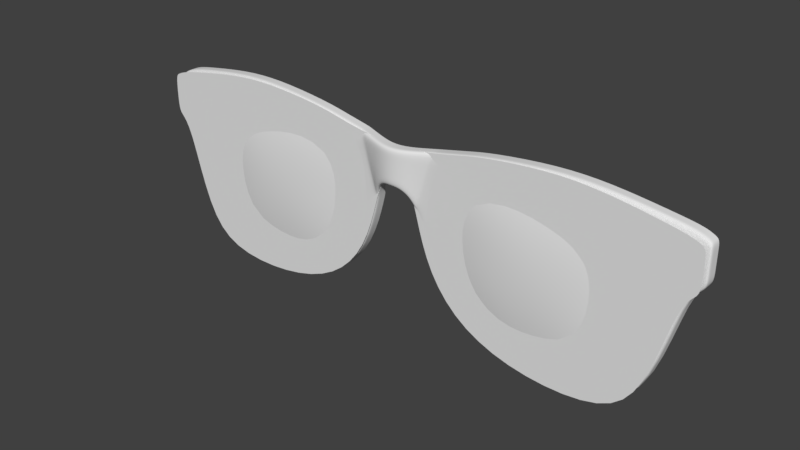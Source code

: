 # Source: Glasses_v01.00.blend  (saved by Blender 2.79.0; exported with 4.5.12 LTS)
import bpy
from mathutils import Matrix  # noqa: F401  (used for matrix-valued properties, if any)

bpy.ops.wm.read_factory_settings(use_empty=True)
scene = bpy.context.scene
scene.name = 'Scene'

# ---- collections
col_collection_1 = bpy.data.collections.new('Collection 1'); scene.collection.children.link(col_collection_1)

# ---- world
world_world = bpy.data.worlds.new('World'); scene.world = world_world
world_world.color = (0.05088, 0.05088, 0.05088)
world_world.use_sun_shadow = False
world_world.sun_shadow_jitter_overblur = 0.0
world_world.cycles.sampling_method = 'MANUAL'

# ---- meshes
me_plane_003 = bpy.data.meshes.new('Plane.003')
me_plane_003.from_pydata([(0.9659, 0.07362, -0.8616), (3.248, 0.1589, -1.128), (0.7842, 0.06751, 1.143), (3.542, 0.1688, 0.9705), (0.6023, 0.06139, 0.249), (2.086, 0.1042, -1.335), (3.646, 0.1723, -0.05313), (2.247, 0.1096, 1.305), (2.17, -0.09197, 0.08296), (0.756, 0.06656, -0.3563), (2.695, 0.1247, -1.285), (3.65, 0.1725, 0.5129), (1.468, 0.08341, 1.261), (0.6422, 0.06274, 0.7489), (1.503, 0.0846, -1.15), (3.498, 0.1673, -0.6386), (2.934, 0.1327, 1.194), (2.216, -0.02825, 0.7201), (2.123, -0.03138, -0.6386), (1.351, -0.05734, 0.1701), (2.944, -0.003745, 0.007625), (2.822, -0.007865, -0.6386), (1.429, -0.05471, -0.4901), (1.412, -0.05527, 0.7324), (2.938, -0.00395, 0.6123)], [], [(24, 11, 3, 16), (23, 17, 7, 12), (22, 18, 8, 19), (21, 15, 6, 20), (18, 21, 20, 8), (5, 10, 21, 18), (10, 1, 15, 21), (9, 22, 19, 4), (0, 14, 22, 9), (14, 5, 18, 22), (13, 23, 12, 2), (4, 19, 23, 13), (19, 8, 17, 23), (17, 24, 16, 7), (8, 20, 24, 17), (20, 6, 11, 24)])
me_plane_003.polygons.foreach_set('use_smooth', [True] * 16)
me_plane_003.use_remesh_preserve_volume = False
me_plane_003.use_remesh_preserve_attributes = False
me_plane_003.use_mirror_vertex_groups = False
me_plane_003.update()
me_plane_002 = bpy.data.meshes.new('Plane.002')
me_plane_002.from_pydata([(3.802, 0.1061, 0.8527), (4.011, 0.1198, 0.9137), (3.624, 0.0943, 0.9656), (3.83, 0.1079, 1.021), (3.638, 0.09522, 0.9326), (3.995, 0.1188, 0.8856), (3.999, 0.119, 0.9404), (3.643, 0.09556, 0.9848), (3.754, 0.1029, 1.02), (3.726, 0.101, 0.8758), (3.909, 0.1131, 0.9967), (3.886, 0.1116, 0.8472), (3.744, 0.07408, 0.9503), (3.818, 0.06783, 0.9399), (3.902, 0.08449, 0.9279), (3.747, 0.08151, 0.9887), (3.737, 0.08019, 0.9087), (3.978, 0.1053, 0.9184), (3.673, 0.08086, 0.9592), (3.81, 0.07854, 0.8922), (3.907, 0.09104, 0.9657), (3.898, 0.08764, 0.8866), (3.825, 0.07952, 0.9843), (3.8, 0.1198, 0.8472), (4.024, 0.1345, 0.9123), (3.61, 0.1073, 0.9676), (3.83, 0.1217, 1.027), (3.625, 0.1082, 0.9324), (4.006, 0.1334, 0.8822), (4.01, 0.1336, 0.9407), (3.63, 0.1086, 0.9881), (3.747, 0.1163, 1.025), (3.718, 0.1144, 0.8722), (3.915, 0.1273, 1.0), (3.891, 0.1258, 0.8409), (3.676, 0.09771, 0.9007), (3.665, 0.1109, 0.8988), (3.685, 0.09832, 1.002), (3.675, 0.1116, 1.007), (3.945, 0.1154, 0.8619), (3.953, 0.1298, 0.8571), (3.961, 0.1165, 0.9705), (3.969, 0.1309, 0.9725), (3.629, 0.09467, 0.9763), (3.616, 0.1077, 0.9789), (3.679, 0.08582, 0.9796), (3.625, 0.09436, 0.9493), (3.674, 0.08545, 0.9334), (3.611, 0.1074, 0.9502), (4.008, 0.1196, 0.9265), (4.02, 0.1343, 0.9259), (3.968, 0.1071, 0.9423), (4.006, 0.1195, 0.8991), (4.018, 0.1341, 0.8966), (3.966, 0.1069, 0.8912)], [], [(10, 20, 51, 41), (8, 15, 22, 3), (46, 47, 18, 2), (3, 22, 20, 10), (52, 54, 39, 5), (14, 13, 19, 21), (13, 12, 16, 19), (43, 45, 37, 7), (21, 19, 0, 11), (18, 47, 16, 12), (19, 16, 9, 0), (20, 22, 13, 14), (7, 37, 38, 30), (5, 39, 40, 28), (22, 15, 12, 13), (49, 1, 24, 50), (43, 7, 30, 44), (35, 4, 27, 36), (0, 9, 32, 23), (37, 8, 31, 38), (46, 2, 25, 48), (8, 3, 26, 31), (52, 5, 28, 53), (41, 6, 29, 42), (39, 11, 34, 40), (11, 0, 23, 34), (3, 10, 33, 26), (9, 35, 36, 32), (37, 45, 15, 8), (10, 41, 42, 33), (2, 43, 44, 25), (51, 17, 1, 49), (39, 54, 21, 11), (2, 18, 45, 43), (4, 46, 48, 27), (4, 35, 47, 46), (41, 51, 49, 6), (6, 49, 50, 29), (1, 52, 53, 24), (1, 17, 54, 52), (21, 54, 17, 14), (51, 20, 14, 17), (15, 45, 18, 12), (16, 47, 35, 9)])
me_plane_002.polygons.foreach_set('use_smooth', [True] * 44)
me_plane_002.use_remesh_preserve_volume = False
me_plane_002.use_remesh_preserve_attributes = False
me_plane_002.use_mirror_vertex_groups = False
me_plane_002.update()
me_plane_001 = bpy.data.meshes.new('Plane.001')
me_plane_001.from_pydata([(0.0, -2.234e-07, 0.663), (4.117, -1.754e-08, 0.656), (0.0, -2.277e-08, 1.169), (4.117, -1.754e-08, 1.131), (0.3191, -1.716e-07, 0.3399), (0.5802, -2.901e-08, 1.216), (0.1632, -2.352e-08, 1.175), (0.1331, -2.176e-07, 0.6514), (2.021, 1.576e-07, -1.379), (2.204, -6.176e-08, 1.46), (1.31, -5.027e-08, 1.374), (1.079, 6.786e-08, -1.076), (3.16, 2.032e-07, -1.352), (2.868, -5.679e-08, 1.423), (3.894, 5.558e-09, 0.4106), (3.928, -3.108e-08, 1.231), (3.545, -4.124e-08, 1.307), (3.622, 1.52e-07, -0.8251), (0.9529, -3.948e-08, 1.294), (0.528, -4.271e-08, -0.4363), (0.2562, -2.021e-07, 0.5518), (0.3331, -2.544e-08, 1.189), (4.079, -8.649e-09, 0.5615), (4.067, -2.275e-08, 1.169)], [], [(22, 1, 3, 23), (20, 4, 5, 21), (0, 7, 6, 2), (11, 8, 9, 10), (19, 11, 10, 18), (8, 12, 13, 9), (17, 14, 15, 16), (12, 17, 16, 13), (4, 19, 18, 5), (7, 20, 21, 6), (14, 22, 23, 15)])
me_plane_001.use_remesh_preserve_volume = False
me_plane_001.use_remesh_preserve_attributes = False
me_plane_001.use_mirror_vertex_groups = False
me_plane_001.update()
me_plane = bpy.data.meshes.new('Plane')
me_plane.from_pydata([(0.0, -0.143, 0.663), (4.117, 0.1276, 0.656), (0.0, -0.143, 1.169), (4.117, 0.1276, 1.131), (0.3191, -1.716e-07, 0.3399), (0.5802, -2.901e-08, 1.216), (0.1632, -0.1237, 1.175), (0.1331, -0.1237, 0.6514), (2.021, 0.02593, -1.379), (2.204, 0.02593, 1.46), (1.31, -5.027e-08, 1.374), (1.079, 6.786e-08, -1.076), (3.16, 0.05618, -1.352), (2.868, 0.05618, 1.423), (3.894, 0.1276, 0.4106), (3.928, 0.1276, 1.231), (3.545, 0.09399, 1.307), (3.622, 0.09399, -0.8251), (0.9529, -3.948e-08, 1.294), (0.528, -4.271e-08, -0.4363), (0.2562, -0.07508, 0.5518), (0.3331, -0.07508, 1.189), (4.079, 0.1276, 0.5615), (4.067, 0.1276, 1.169), (0.0, -0.143, 0.9162), (4.117, 0.1276, 0.8933), (0.4497, -1.003e-07, 0.7779), (0.1481, -0.1237, 0.9132), (3.911, 0.1276, 0.8209), (3.636, 0.09399, 0.2926), (0.609, -6.008e-08, 0.563), (0.2947, -0.07508, 0.8706), (4.073, 0.1276, 0.8654), (4.117, 0.1276, 1.012), (0.5149, -6.465e-08, 0.9969), (0.1556, -0.1237, 1.044), (2.192, 0.02593, 1.278), (1.296, -8.592e-08, 1.249), (2.899, 0.05618, 1.174), (3.919, 0.1276, 1.026), (3.509, 0.09399, 0.9354), (0.7786, -6.231e-08, 1.022), (0.3139, -0.07508, 1.03), (4.07, 0.1276, 1.017), (0.0, -0.143, 1.043), (0.0, -0.143, 0.7896), (4.117, 0.1276, 0.7747), (0.3844, -1.359e-07, 0.5589), (0.1406, -0.1237, 0.7823), (2.031, 0.02593, -1.251), (1.099, 1.114e-07, -1.009), (3.131, 0.05618, -1.282), (3.902, 0.1276, 0.6157), (3.597, 0.09399, -0.3155), (0.6766, -2.517e-08, -0.1266), (0.2754, -0.07508, 0.7112), (4.076, 0.1276, 0.7135), (3.636, 0.1654, 0.2926), (0.609, 0.07138, 0.563), (2.192, 0.09731, 1.278), (1.296, 0.07138, 1.249), (2.899, 0.1276, 1.174), (3.509, 0.1654, 0.9354), (0.7786, 0.07138, 1.022), (2.031, 0.09731, -1.251), (1.099, 0.07138, -1.009), (3.131, 0.1276, -1.282), (3.597, 0.1654, -0.3155), (0.6766, 0.07138, -0.1266), (0.0, -0.07166, 0.663), (4.117, 0.199, 0.656), (0.0, -0.07166, 1.169), (4.117, 0.199, 1.131), (0.3191, 0.07138, 0.3399), (0.5802, 0.07138, 1.216), (0.1632, -0.05236, 1.175), (0.1331, -0.05236, 0.6514), (2.021, 0.09731, -1.379), (2.204, 0.09731, 1.46), (1.31, 0.07138, 1.374), (1.079, 0.07138, -1.076), (3.16, 0.1276, -1.352), (2.868, 0.1276, 1.423), (3.894, 0.199, 0.4106), (3.928, 0.199, 1.231), (3.545, 0.1654, 1.307), (3.622, 0.1654, -0.8251), (0.9529, 0.07138, 1.294), (0.528, 0.07138, -0.4363), (0.2562, -0.0037, 0.5518), (0.3331, -0.0037, 1.189), (4.079, 0.199, 0.5615), (4.067, 0.199, 1.169), (4.117, 0.199, 0.8933), (4.117, 0.199, 1.012), (4.117, 0.199, 0.7747), (3.636, 0.2595, 0.2926), (0.609, 0.1656, 0.563), (2.192, 0.1915, 1.278), (1.296, 0.1656, 1.249), (2.899, 0.2217, 1.174), (3.509, 0.2595, 0.9354), (0.7786, 0.1656, 1.022), (2.031, 0.1915, -1.251), (1.099, 0.1656, -1.009), (3.131, 0.2217, -1.282), (3.597, 0.2595, -0.3155), (0.6766, 0.1656, -0.1266), (0.0, 0.02251, 0.663), (4.117, 0.2932, 0.656), (0.0, 0.02251, 1.169), (4.117, 0.2932, 1.131), (0.3191, 0.1656, 0.3399), (0.5802, 0.1656, 1.216), (0.1632, 0.04181, 1.175), (0.1331, 0.04181, 0.6514), (2.021, 0.1915, -1.379), (2.204, 0.1915, 1.46), (1.31, 0.1656, 1.374), (1.079, 0.1656, -1.076), (3.16, 0.2217, -1.352), (2.868, 0.2217, 1.423), (3.894, 0.2932, 0.4106), (3.928, 0.2932, 1.231), (3.545, 0.2595, 1.307), (3.622, 0.2595, -0.8251), (0.9529, 0.1656, 1.294), (0.528, 0.1656, -0.4363), (0.2562, 0.09047, 0.5518), (0.3331, 0.09047, 1.189), (4.079, 0.2932, 0.5615), (4.067, 0.2932, 1.169), (4.117, 0.2932, 0.8933), (4.117, 0.2932, 1.012), (4.117, 0.2932, 0.7747), (0.3087, -0.01247, 0.3751), (0.5392, -0.01247, 1.211), (0.4239, -0.01247, 0.7933), (0.4816, -0.01247, 1.002), (0.3663, -0.01247, 0.5842), (0.3087, 0.05891, 0.3751), (0.5392, 0.05891, 1.211), (0.3087, 0.1531, 0.3751), (0.5392, 0.1531, 1.211)], [], [(43, 33, 3, 23), (138, 34, 5, 136), (44, 35, 6, 2), (37, 36, 9, 10), (41, 37, 10, 18), (36, 38, 13, 9), (40, 39, 15, 16), (38, 40, 16, 13), (34, 41, 18, 5), (35, 42, 21, 6), (39, 43, 23, 15), (52, 56, 32, 28), (48, 55, 31, 27), (47, 54, 30, 26), (53, 52, 28, 29), (45, 48, 27, 24), (139, 47, 26, 137), (56, 46, 25, 32), (28, 32, 43, 39), (27, 31, 42, 35), (26, 30, 41, 34), (29, 28, 39, 40), (24, 27, 35, 44), (137, 26, 34, 138), (32, 25, 33, 43), (22, 1, 46, 56), (135, 4, 47, 139), (0, 7, 48, 45), (11, 8, 49, 50), (19, 11, 50, 54), (8, 12, 51, 49), (17, 14, 52, 53), (12, 17, 53, 51), (4, 19, 54, 47), (7, 20, 55, 48), (14, 22, 56, 52), (38, 36, 59, 61), (29, 40, 62, 57), (50, 49, 64, 65), (37, 41, 63, 60), (51, 53, 67, 66), (41, 30, 58, 63), (40, 38, 61, 62), (54, 50, 65, 68), (36, 37, 60, 59), (53, 29, 57, 67), (49, 51, 66, 64), (30, 54, 68, 58), (23, 3, 72, 92), (8, 11, 80, 77), (18, 10, 79, 87), (2, 6, 75, 71), (9, 13, 82, 78), (19, 4, 73, 88), (135, 20, 89, 140), (14, 17, 86, 83), (46, 1, 70, 95), (5, 18, 87, 74), (15, 23, 92, 84), (25, 46, 95, 93), (33, 25, 93, 94), (10, 9, 78, 79), (20, 7, 76, 89), (11, 19, 88, 80), (136, 5, 74, 141), (6, 21, 90, 75), (16, 15, 84, 85), (7, 0, 69, 76), (17, 12, 81, 86), (1, 22, 91, 70), (12, 8, 77, 81), (22, 14, 83, 91), (3, 33, 94, 72), (13, 16, 85, 82), (92, 72, 111, 131), (60, 63, 102, 99), (79, 78, 117, 118), (93, 95, 134, 132), (59, 60, 99, 98), (80, 88, 127, 119), (94, 93, 132, 133), (65, 64, 103, 104), (81, 77, 116, 120), (95, 70, 109, 134), (68, 65, 104, 107), (82, 85, 124, 121), (64, 66, 105, 103), (83, 86, 125, 122), (70, 91, 130, 109), (66, 67, 106, 105), (84, 92, 131, 123), (72, 94, 133, 111), (85, 84, 123, 124), (71, 75, 114, 110), (86, 81, 120, 125), (67, 57, 96, 106), (140, 89, 128, 142), (87, 79, 118, 126), (58, 68, 107, 97), (74, 87, 126, 113), (88, 73, 112, 127), (57, 62, 101, 96), (75, 90, 129, 114), (89, 76, 115, 128), (63, 58, 97, 102), (76, 69, 108, 115), (141, 74, 113, 143), (62, 61, 100, 101), (77, 80, 119, 116), (91, 83, 122, 130), (61, 59, 98, 100), (78, 82, 121, 117), (90, 141, 143, 129), (73, 140, 142, 112), (21, 136, 141, 90), (4, 135, 140, 73), (20, 135, 139, 55), (31, 137, 138, 42), (55, 139, 137, 31), (42, 138, 136, 21)])
me_plane.polygons.foreach_set('use_smooth', [True] * 120)
me_plane.use_remesh_preserve_volume = False
me_plane.use_remesh_preserve_attributes = False
me_plane.use_mirror_vertex_groups = False
me_plane.update()

# ---- objects
ob_plane_001 = bpy.data.objects.new('Plane.001', me_plane_003)
ob_plane = bpy.data.objects.new('Plane', me_plane_002)
ob_low_poly_frame = bpy.data.objects.new('Low Poly Frame', me_plane_001)
ob_glasses = bpy.data.objects.new('Glasses', me_plane)

# ---- transforms, parenting, visibility, modifiers, constraints
ob_plane_001.location = (0.0, 0.0, 0.0)
ob_plane_001.lineart.crease_threshold = 0.0
_m = ob_plane_001.modifiers.new('Mirror', 'MIRROR')
_m = ob_plane_001.modifiers.new('Subsurf', 'SUBSURF')
_m.uv_smooth = 'PRESERVE_CORNERS'
_m.quality = 2
_m.levels = 2
ob_plane.location = (0.0, 0.0, 0.0)
ob_plane.lineart.crease_threshold = 0.0
_m = ob_plane.modifiers.new('Mirror', 'MIRROR')
_m = ob_plane.modifiers.new('Subsurf', 'SUBSURF')
_m.uv_smooth = 'PRESERVE_CORNERS'
_m.quality = 2
_m.levels = 2
ob_low_poly_frame.location = (0.0, 0.0, 0.0)
ob_low_poly_frame.hide_viewport = True
ob_low_poly_frame.lineart.crease_threshold = 0.0
_m = ob_low_poly_frame.modifiers.new('Mirror', 'MIRROR')
_m.use_clip = True
_m = ob_low_poly_frame.modifiers.new('Subsurf', 'SUBSURF')
_m.uv_smooth = 'PRESERVE_CORNERS'
_m.quality = 2
_m.levels = 2
ob_glasses.location = (0.0, 0.0, 0.0)
ob_glasses.lineart.crease_threshold = 0.0
_m = ob_glasses.modifiers.new('Mirror', 'MIRROR')
_m.use_clip = True
_m = ob_glasses.modifiers.new('Subsurf', 'SUBSURF')
_m.uv_smooth = 'PRESERVE_CORNERS'
_m.quality = 2
_m.levels = 4

# ---- collection membership
col_collection_1.objects.link(ob_plane_001)
col_collection_1.objects.link(ob_plane)
col_collection_1.objects.link(ob_low_poly_frame)
col_collection_1.objects.link(ob_glasses)

# ---- scene / render settings (as saved in the file)
scene.frame_start = 1; scene.frame_end = 250; scene.frame_set(1)
scene.render.engine = 'BLENDER_EEVEE_NEXT'
scene.render.resolution_percentage = 50
scene.render.dither_intensity = 0.0
scene.cycles.use_denoising = False
scene.cycles.samples = 128
scene.cycles.sampling_pattern = 'TABULATED_SOBOL'
scene.cycles.use_adaptive_sampling = False
scene.cycles.use_light_tree = False
scene.cycles.blur_glossy = 0.0
scene.cycles.sample_clamp_indirect = 0.0
scene.view_settings.view_transform = 'Standard'
bpy.context.view_layer.update()

# ---- added for rendering (the .blend has no active camera and no usable light): camera, sun
cam_auto = bpy.data.cameras.new('AutoCamera')
cam_auto.lens = 50.0
cam_auto.sensor_width = 36.0
cam_auto.clip_end = 1000.0
ob_auto_camera = bpy.data.objects.new('AutoCamera', cam_auto)
scene.collection.objects.link(ob_auto_camera)
ob_auto_camera.location = (8.0686, -9.60726, 6.4953)
ob_auto_camera.rotation_euler = (1.09748, -7.21219e-08, 0.694738)
scene.camera = ob_auto_camera
light_auto_sun = bpy.data.lights.new('AutoSun', 'SUN')
light_auto_sun.energy = 3.0
light_auto_sun.angle = 0.0523599
ob_auto_sun = bpy.data.objects.new('AutoSun', light_auto_sun)
scene.collection.objects.link(ob_auto_sun)
ob_auto_sun.rotation_euler = (0.872665, 0.174533, 0.523599)
bpy.context.view_layer.update()
